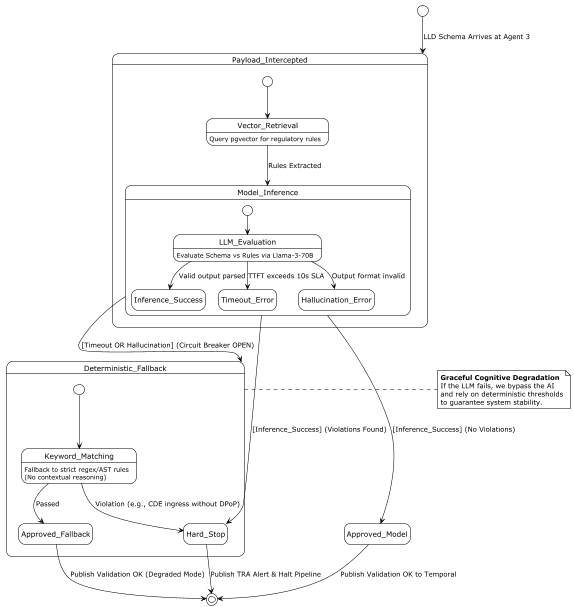

The diagram above was rendered by PlantUML. Its source (embedded in the PNG):
@startuml state_deterministic_fallback_v2
skinparamlocked dpi 50
!theme plain
hide empty description

[*] --> Payload_Intercepted : LLD Schema Arrives at Agent 3

state Payload_Intercepted {
  [*] --> Vector_Retrieval
  Vector_Retrieval : Query pgvector for regulatory rules
  Vector_Retrieval --> Model_Inference : Rules Extracted
  
  state Model_Inference {
    [*] --> LLM_Evaluation
    LLM_Evaluation : Evaluate Schema vs Rules via Llama-3-70B
    LLM_Evaluation --> Inference_Success : Valid output parsed
    LLM_Evaluation --> Timeout_Error : TTFT exceeds 10s SLA
    LLM_Evaluation --> Hallucination_Error : Output format invalid
  }
}

Model_Inference --> Deterministic_Fallback : [Timeout OR Hallucination] (Circuit Breaker OPEN)

state Deterministic_Fallback {
  [*] --> Keyword_Matching
  Keyword_Matching : Fallback to strict regex/AST rules
  Keyword_Matching : (No contextual reasoning)
  Keyword_Matching --> Hard_Stop : Violation (e.g., CDE ingress without DPoP)
  Keyword_Matching --> Approved_Fallback : Passed
}

Model_Inference --> Approved_Model : [Inference_Success] (No Violations)
Model_Inference --> Hard_Stop : [Inference_Success] (Violations Found)

Approved_Model --> [*] : Publish Validation OK to Temporal
Approved_Fallback --> [*] : Publish Validation OK (Degraded Mode)
Hard_Stop --> [*] : Publish TRA Alert & Halt Pipeline

note right of Deterministic_Fallback
  <b>Graceful Cognitive Degradation</b>
  If the LLM fails, we bypass the AI
  and rely on deterministic thresholds
  to guarantee system stability.
end note

@enduml